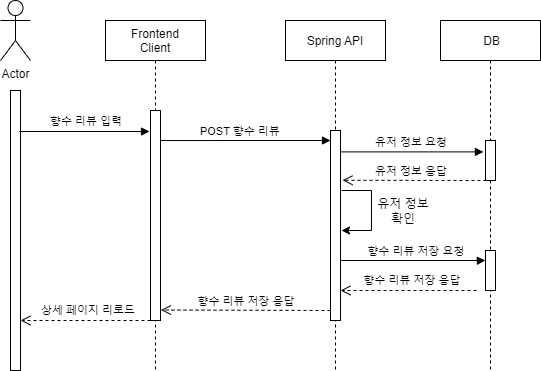

The diagram above was exported from draw.io. Its source (the exported page's mxGraphModel, read from the mxfile embedded in the PNG):
<mxGraphModel dx="2062" dy="1114" grid="1" gridSize="10" guides="1" tooltips="1" connect="1" arrows="1" fold="1" page="1" pageScale="1" pageWidth="827" pageHeight="1169" math="0" shadow="0">
  <root>
    <mxCell id="PGklUHVrfCXYGl8wus2e-0" />
    <mxCell id="PGklUHVrfCXYGl8wus2e-1" parent="PGklUHVrfCXYGl8wus2e-0" />
    <mxCell id="W0EXrir4n5D2jZ98U26b-0" value="Frontend&#10;Client" style="shape=umlLifeline;perimeter=lifelinePerimeter;container=1;collapsible=0;recursiveResize=0;rounded=0;shadow=0;strokeWidth=1;" parent="PGklUHVrfCXYGl8wus2e-1" vertex="1">
      <mxGeometry x="249" y="210" width="100" height="350" as="geometry" />
    </mxCell>
    <mxCell id="W0EXrir4n5D2jZ98U26b-1" value="" style="points=[];perimeter=orthogonalPerimeter;rounded=0;shadow=0;strokeWidth=1;" parent="W0EXrir4n5D2jZ98U26b-0" vertex="1">
      <mxGeometry x="45" y="90" width="10" height="210" as="geometry" />
    </mxCell>
    <mxCell id="W0EXrir4n5D2jZ98U26b-13" value="POST 향수 리뷰 " style="verticalAlign=bottom;endArrow=block;shadow=0;strokeWidth=1;exitX=1.04;exitY=0.143;exitDx=0;exitDy=0;exitPerimeter=0;" parent="W0EXrir4n5D2jZ98U26b-0" source="W0EXrir4n5D2jZ98U26b-1" edge="1">
      <mxGeometry x="-0.05" relative="1" as="geometry">
        <mxPoint x="61" y="120" as="sourcePoint" />
        <mxPoint x="225" y="120" as="targetPoint" />
        <mxPoint as="offset" />
        <Array as="points">
          <mxPoint x="146.5" y="120" />
          <mxPoint x="196.5" y="120" />
        </Array>
      </mxGeometry>
    </mxCell>
    <mxCell id="W0EXrir4n5D2jZ98U26b-3" value="Spring API" style="shape=umlLifeline;perimeter=lifelinePerimeter;container=1;collapsible=0;recursiveResize=0;rounded=0;shadow=0;strokeWidth=1;" parent="PGklUHVrfCXYGl8wus2e-1" vertex="1">
      <mxGeometry x="429" y="210" width="100" height="350" as="geometry" />
    </mxCell>
    <mxCell id="W0EXrir4n5D2jZ98U26b-4" value="" style="points=[];perimeter=orthogonalPerimeter;rounded=0;shadow=0;strokeWidth=1;" parent="W0EXrir4n5D2jZ98U26b-3" vertex="1">
      <mxGeometry x="45" y="110" width="10" height="190" as="geometry" />
    </mxCell>
    <mxCell id="uRhLVJV4MQ_xdeuIudCZ-2" value="향수 리뷰 저장 요청" style="verticalAlign=bottom;endArrow=block;shadow=0;strokeWidth=1;entryX=-0.014;entryY=0.246;entryDx=0;entryDy=0;entryPerimeter=0;" parent="W0EXrir4n5D2jZ98U26b-3" target="W0EXrir4n5D2jZ98U26b-8" edge="1">
      <mxGeometry x="0.0452" relative="1" as="geometry">
        <mxPoint x="55" y="240" as="sourcePoint" />
        <mxPoint x="204" y="240" as="targetPoint" />
        <mxPoint as="offset" />
        <Array as="points">
          <mxPoint x="146.5" y="240" />
          <mxPoint x="196.5" y="240" />
        </Array>
      </mxGeometry>
    </mxCell>
    <mxCell id="W0EXrir4n5D2jZ98U26b-14" value="향수 리뷰 저장 응답" style="verticalAlign=bottom;endArrow=open;dashed=1;endSize=8;shadow=0;strokeWidth=1;entryX=1.04;entryY=0.95;entryDx=0;entryDy=0;entryPerimeter=0;" parent="W0EXrir4n5D2jZ98U26b-3" target="W0EXrir4n5D2jZ98U26b-1" edge="1">
      <mxGeometry x="-0.0105" relative="1" as="geometry">
        <mxPoint x="-119" y="290" as="targetPoint" />
        <mxPoint x="45" y="290" as="sourcePoint" />
        <mxPoint as="offset" />
      </mxGeometry>
    </mxCell>
    <mxCell id="W0EXrir4n5D2jZ98U26b-6" value="Actor" style="shape=umlActor;verticalLabelPosition=bottom;verticalAlign=top;html=1;outlineConnect=0;" parent="PGklUHVrfCXYGl8wus2e-1" vertex="1">
      <mxGeometry x="144" y="190" width="30" height="60" as="geometry" />
    </mxCell>
    <mxCell id="W0EXrir4n5D2jZ98U26b-7" value=" DB" style="shape=umlLifeline;perimeter=lifelinePerimeter;container=1;collapsible=0;recursiveResize=0;rounded=0;shadow=0;strokeWidth=1;" parent="PGklUHVrfCXYGl8wus2e-1" vertex="1">
      <mxGeometry x="584" y="210" width="100" height="350" as="geometry" />
    </mxCell>
    <mxCell id="W0EXrir4n5D2jZ98U26b-8" value="" style="points=[];perimeter=orthogonalPerimeter;rounded=0;shadow=0;strokeWidth=1;" parent="W0EXrir4n5D2jZ98U26b-7" vertex="1">
      <mxGeometry x="45" y="230" width="10" height="40" as="geometry" />
    </mxCell>
    <mxCell id="uRhLVJV4MQ_xdeuIudCZ-3" value="향수 리뷰 저장 응답" style="verticalAlign=bottom;endArrow=open;dashed=1;endSize=8;shadow=0;strokeWidth=1;" parent="W0EXrir4n5D2jZ98U26b-7" edge="1">
      <mxGeometry x="-0.0515" y="-1" relative="1" as="geometry">
        <mxPoint x="-100" y="269.99999999999994" as="targetPoint" />
        <mxPoint x="36" y="270" as="sourcePoint" />
        <mxPoint as="offset" />
      </mxGeometry>
    </mxCell>
    <mxCell id="iuKLS6aqOfHjJm46zH7O-0" value="" style="points=[];perimeter=orthogonalPerimeter;rounded=0;shadow=0;strokeWidth=1;" parent="W0EXrir4n5D2jZ98U26b-7" vertex="1">
      <mxGeometry x="45" y="120" width="10" height="40" as="geometry" />
    </mxCell>
    <mxCell id="iuKLS6aqOfHjJm46zH7O-1" value="유저 정보 요청" style="verticalAlign=bottom;endArrow=block;shadow=0;strokeWidth=1;entryX=-0.21;entryY=0.285;entryDx=0;entryDy=0;entryPerimeter=0;" parent="W0EXrir4n5D2jZ98U26b-7" target="iuKLS6aqOfHjJm46zH7O-0" edge="1">
      <mxGeometry x="-0.0027" relative="1" as="geometry">
        <mxPoint x="-100" y="131.4000000000001" as="sourcePoint" />
        <mxPoint x="36" y="130" as="targetPoint" />
        <mxPoint as="offset" />
      </mxGeometry>
    </mxCell>
    <mxCell id="iuKLS6aqOfHjJm46zH7O-2" value="유저 정보 응답" style="verticalAlign=bottom;endArrow=open;dashed=1;endSize=8;shadow=0;strokeWidth=1;entryX=1.2;entryY=0.262;entryDx=0;entryDy=0;entryPerimeter=0;" parent="W0EXrir4n5D2jZ98U26b-7" target="W0EXrir4n5D2jZ98U26b-4" edge="1">
      <mxGeometry x="0.046" relative="1" as="geometry">
        <mxPoint x="-94" y="160" as="targetPoint" />
        <mxPoint as="offset" />
        <mxPoint x="46" y="160" as="sourcePoint" />
      </mxGeometry>
    </mxCell>
    <mxCell id="W0EXrir4n5D2jZ98U26b-10" value="" style="points=[];perimeter=orthogonalPerimeter;rounded=0;shadow=0;strokeWidth=1;" parent="PGklUHVrfCXYGl8wus2e-1" vertex="1">
      <mxGeometry x="154" y="280" width="10" height="280" as="geometry" />
    </mxCell>
    <mxCell id="W0EXrir4n5D2jZ98U26b-11" value="향수 리뷰 입력" style="verticalAlign=bottom;endArrow=block;shadow=0;strokeWidth=1;" parent="PGklUHVrfCXYGl8wus2e-1" edge="1">
      <mxGeometry x="0.0308" y="1" relative="1" as="geometry">
        <mxPoint x="163" y="321" as="sourcePoint" />
        <mxPoint x="293" y="321" as="targetPoint" />
        <mxPoint as="offset" />
      </mxGeometry>
    </mxCell>
    <mxCell id="uRhLVJV4MQ_xdeuIudCZ-0" value="" style="edgeStyle=elbowEdgeStyle;elbow=horizontal;endArrow=classic;html=1;rounded=0;" parent="PGklUHVrfCXYGl8wus2e-1" edge="1">
      <mxGeometry width="50" height="50" relative="1" as="geometry">
        <mxPoint x="485" y="380" as="sourcePoint" />
        <mxPoint x="485" y="420" as="targetPoint" />
        <Array as="points">
          <mxPoint x="515" y="400" />
        </Array>
      </mxGeometry>
    </mxCell>
    <mxCell id="uRhLVJV4MQ_xdeuIudCZ-1" value="유저 정보 확인" style="text;html=1;strokeColor=none;fillColor=none;align=center;verticalAlign=middle;whiteSpace=wrap;rounded=0;" parent="PGklUHVrfCXYGl8wus2e-1" vertex="1">
      <mxGeometry x="517" y="386" width="60" height="30" as="geometry" />
    </mxCell>
    <mxCell id="W0EXrir4n5D2jZ98U26b-2" value="상세 페이지 리로드" style="verticalAlign=bottom;endArrow=open;dashed=1;endSize=8;shadow=0;strokeWidth=1;" parent="PGklUHVrfCXYGl8wus2e-1" edge="1">
      <mxGeometry x="-0.0515" y="-1" relative="1" as="geometry">
        <mxPoint x="164" y="510" as="targetPoint" />
        <mxPoint x="294" y="510" as="sourcePoint" />
        <mxPoint as="offset" />
      </mxGeometry>
    </mxCell>
  </root>
</mxGraphModel>